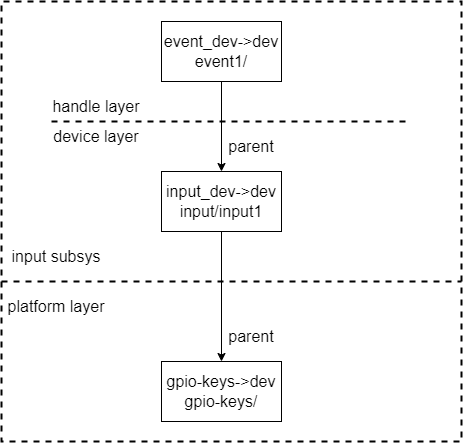

The diagram above was exported from draw.io. Its source (the exported page's mxGraphModel, read from the mxfile embedded in the PNG):
<mxGraphModel dx="940" dy="809" grid="1" gridSize="10" guides="1" tooltips="1" connect="1" arrows="1" fold="1" page="0" pageScale="1" pageWidth="850" pageHeight="1100" background="#ffffff" math="0" shadow="1">
  <root>
    <mxCell id="0" />
    <mxCell id="1" parent="0" />
    <mxCell id="2" value="&lt;font style=&quot;font-size: 16px;&quot; color=&quot;#000000&quot;&gt;gpio-keys-&amp;gt;dev&lt;br&gt;gpio-keys/&lt;br&gt;&lt;/font&gt;" style="rounded=0;whiteSpace=wrap;html=1;fillColor=none;strokeColor=#000000;" vertex="1" parent="1">
      <mxGeometry x="270" y="480" width="120" height="60" as="geometry" />
    </mxCell>
    <mxCell id="5" style="edgeStyle=none;html=1;exitX=0.5;exitY=1;exitDx=0;exitDy=0;entryX=0.5;entryY=0;entryDx=0;entryDy=0;fontSize=16;fontColor=#000000;strokeColor=#000000;" edge="1" parent="1" source="3" target="2">
      <mxGeometry relative="1" as="geometry" />
    </mxCell>
    <mxCell id="3" value="&lt;font style=&quot;font-size: 16px;&quot; color=&quot;#000000&quot;&gt;input_dev-&amp;gt;dev&lt;br&gt;input/input1&lt;br&gt;&lt;/font&gt;" style="rounded=0;whiteSpace=wrap;html=1;fillColor=none;strokeColor=#000000;" vertex="1" parent="1">
      <mxGeometry x="270" y="290" width="120" height="60" as="geometry" />
    </mxCell>
    <mxCell id="6" style="edgeStyle=none;html=1;exitX=0.5;exitY=1;exitDx=0;exitDy=0;entryX=0.5;entryY=0;entryDx=0;entryDy=0;fontSize=16;fontColor=#000000;strokeColor=#000000;" edge="1" parent="1" source="4" target="3">
      <mxGeometry relative="1" as="geometry" />
    </mxCell>
    <mxCell id="4" value="&lt;font style=&quot;font-size: 16px;&quot; color=&quot;#000000&quot;&gt;event_dev-&amp;gt;dev&lt;br&gt;event1/&lt;br&gt;&lt;/font&gt;" style="rounded=0;whiteSpace=wrap;html=1;fillColor=none;strokeColor=#000000;" vertex="1" parent="1">
      <mxGeometry x="270" y="140" width="120" height="60" as="geometry" />
    </mxCell>
    <mxCell id="8" value="parent" style="text;html=1;strokeColor=none;fillColor=none;align=center;verticalAlign=middle;whiteSpace=wrap;rounded=0;labelBackgroundColor=none;fontSize=16;fontColor=#000000;" vertex="1" parent="1">
      <mxGeometry x="330" y="250" width="60" height="30" as="geometry" />
    </mxCell>
    <mxCell id="9" value="parent" style="text;html=1;strokeColor=none;fillColor=none;align=center;verticalAlign=middle;whiteSpace=wrap;rounded=0;labelBackgroundColor=none;fontSize=16;fontColor=#000000;" vertex="1" parent="1">
      <mxGeometry x="330" y="440" width="60" height="30" as="geometry" />
    </mxCell>
    <mxCell id="10" value="" style="endArrow=none;dashed=1;html=1;strokeColor=#000000;fontSize=16;fontColor=#000000;strokeWidth=2;rounded=0;" edge="1" parent="1">
      <mxGeometry width="50" height="50" relative="1" as="geometry">
        <mxPoint x="570" y="400" as="sourcePoint" />
        <mxPoint x="570" y="400" as="targetPoint" />
        <Array as="points">
          <mxPoint x="570" y="120" />
          <mxPoint x="110" y="120" />
          <mxPoint x="110" y="400" />
        </Array>
      </mxGeometry>
    </mxCell>
    <mxCell id="11" value="platform layer" style="text;html=1;strokeColor=none;fillColor=none;align=center;verticalAlign=middle;whiteSpace=wrap;rounded=0;labelBackgroundColor=none;fontSize=16;fontColor=#000000;" vertex="1" parent="1">
      <mxGeometry x="110" y="410" width="110" height="30" as="geometry" />
    </mxCell>
    <mxCell id="12" value="input subsys" style="text;html=1;strokeColor=none;fillColor=none;align=center;verticalAlign=middle;whiteSpace=wrap;rounded=0;labelBackgroundColor=none;fontSize=16;fontColor=#000000;" vertex="1" parent="1">
      <mxGeometry x="110" y="360" width="110" height="30" as="geometry" />
    </mxCell>
    <mxCell id="13" value="" style="endArrow=none;dashed=1;html=1;strokeColor=#000000;fontSize=16;fontColor=#000000;strokeWidth=2;" edge="1" parent="1">
      <mxGeometry width="50" height="50" relative="1" as="geometry">
        <mxPoint x="160" y="240" as="sourcePoint" />
        <mxPoint x="520" y="240" as="targetPoint" />
      </mxGeometry>
    </mxCell>
    <mxCell id="14" value="device layer" style="text;html=1;strokeColor=none;fillColor=none;align=center;verticalAlign=middle;whiteSpace=wrap;rounded=0;labelBackgroundColor=none;fontSize=16;fontColor=#000000;" vertex="1" parent="1">
      <mxGeometry x="150" y="240" width="110" height="30" as="geometry" />
    </mxCell>
    <mxCell id="15" value="handle layer" style="text;html=1;strokeColor=none;fillColor=none;align=center;verticalAlign=middle;whiteSpace=wrap;rounded=0;labelBackgroundColor=none;fontSize=16;fontColor=#000000;" vertex="1" parent="1">
      <mxGeometry x="150" y="210" width="110" height="30" as="geometry" />
    </mxCell>
    <mxCell id="16" value="" style="endArrow=none;dashed=1;html=1;rounded=0;strokeColor=#000000;strokeWidth=2;fontSize=16;fontColor=#000000;" edge="1" parent="1">
      <mxGeometry width="50" height="50" relative="1" as="geometry">
        <mxPoint x="110" y="400" as="sourcePoint" />
        <mxPoint x="570" y="400" as="targetPoint" />
        <Array as="points">
          <mxPoint x="110" y="560" />
          <mxPoint x="570" y="560" />
        </Array>
      </mxGeometry>
    </mxCell>
  </root>
</mxGraphModel>